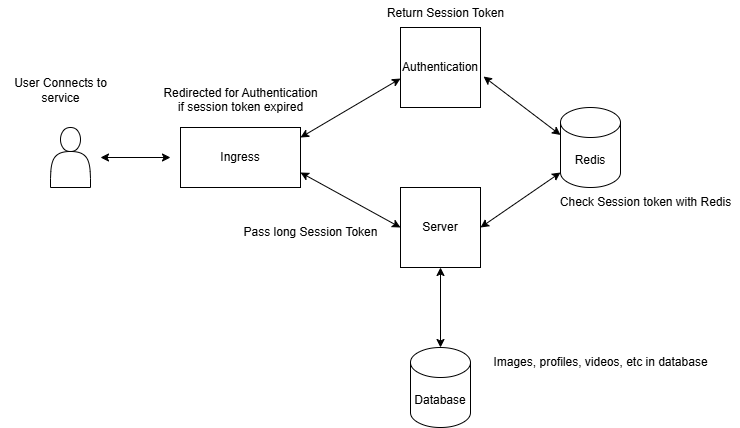

The diagram above was exported from draw.io. Its source (the exported page's mxGraphModel, read from the mxfile embedded in the PNG):
<mxGraphModel dx="1426" dy="781" grid="1" gridSize="10" guides="1" tooltips="1" connect="1" arrows="1" fold="1" page="1" pageScale="1" pageWidth="850" pageHeight="1100" math="0" shadow="0">
  <root>
    <mxCell id="0" />
    <mxCell id="1" parent="0" />
    <mxCell id="8t6da9xeSyz8B2yPzJe7-2" value="Authentication" style="whiteSpace=wrap;html=1;aspect=fixed;" vertex="1" parent="1">
      <mxGeometry x="450" y="200" width="80" height="80" as="geometry" />
    </mxCell>
    <mxCell id="8t6da9xeSyz8B2yPzJe7-3" value="Ingress" style="rounded=0;whiteSpace=wrap;html=1;" vertex="1" parent="1">
      <mxGeometry x="230" y="300" width="120" height="60" as="geometry" />
    </mxCell>
    <mxCell id="8t6da9xeSyz8B2yPzJe7-4" value="Server" style="whiteSpace=wrap;html=1;aspect=fixed;" vertex="1" parent="1">
      <mxGeometry x="450" y="360" width="80" height="80" as="geometry" />
    </mxCell>
    <mxCell id="8t6da9xeSyz8B2yPzJe7-7" value="" style="endArrow=classic;startArrow=classic;html=1;rounded=0;" edge="1" parent="1">
      <mxGeometry width="50" height="50" relative="1" as="geometry">
        <mxPoint x="150" y="330" as="sourcePoint" />
        <mxPoint x="220" y="330" as="targetPoint" />
      </mxGeometry>
    </mxCell>
    <mxCell id="8t6da9xeSyz8B2yPzJe7-8" value="" style="endArrow=classic;startArrow=classic;html=1;rounded=0;entryX=0;entryY=0.638;entryDx=0;entryDy=0;entryPerimeter=0;" edge="1" parent="1" target="8t6da9xeSyz8B2yPzJe7-2">
      <mxGeometry width="50" height="50" relative="1" as="geometry">
        <mxPoint x="350" y="310" as="sourcePoint" />
        <mxPoint x="400" y="260" as="targetPoint" />
      </mxGeometry>
    </mxCell>
    <mxCell id="8t6da9xeSyz8B2yPzJe7-9" value="Database" style="shape=cylinder3;whiteSpace=wrap;html=1;boundedLbl=1;backgroundOutline=1;size=15;" vertex="1" parent="1">
      <mxGeometry x="460" y="520" width="60" height="80" as="geometry" />
    </mxCell>
    <mxCell id="8t6da9xeSyz8B2yPzJe7-10" value="Redis" style="shape=cylinder3;whiteSpace=wrap;html=1;boundedLbl=1;backgroundOutline=1;size=15;" vertex="1" parent="1">
      <mxGeometry x="610" y="280" width="60" height="80" as="geometry" />
    </mxCell>
    <mxCell id="8t6da9xeSyz8B2yPzJe7-11" value="" style="endArrow=classic;startArrow=classic;html=1;rounded=0;exitX=1;exitY=0.75;exitDx=0;exitDy=0;entryX=0;entryY=0.5;entryDx=0;entryDy=0;" edge="1" parent="1" source="8t6da9xeSyz8B2yPzJe7-3" target="8t6da9xeSyz8B2yPzJe7-4">
      <mxGeometry width="50" height="50" relative="1" as="geometry">
        <mxPoint x="400" y="310" as="sourcePoint" />
        <mxPoint x="450" y="260" as="targetPoint" />
      </mxGeometry>
    </mxCell>
    <mxCell id="8t6da9xeSyz8B2yPzJe7-12" value="" style="endArrow=classic;startArrow=classic;html=1;rounded=0;exitX=1;exitY=0.75;exitDx=0;exitDy=0;entryX=0.5;entryY=0;entryDx=0;entryDy=0;entryPerimeter=0;" edge="1" parent="1" target="8t6da9xeSyz8B2yPzJe7-9">
      <mxGeometry width="50" height="50" relative="1" as="geometry">
        <mxPoint x="490" y="440" as="sourcePoint" />
        <mxPoint x="590" y="495" as="targetPoint" />
      </mxGeometry>
    </mxCell>
    <mxCell id="8t6da9xeSyz8B2yPzJe7-13" value="" style="endArrow=classic;startArrow=classic;html=1;rounded=0;exitX=1;exitY=0.5;exitDx=0;exitDy=0;entryX=0;entryY=1;entryDx=0;entryDy=-15;entryPerimeter=0;" edge="1" parent="1" source="8t6da9xeSyz8B2yPzJe7-4" target="8t6da9xeSyz8B2yPzJe7-10">
      <mxGeometry width="50" height="50" relative="1" as="geometry">
        <mxPoint x="590" y="390" as="sourcePoint" />
        <mxPoint x="590" y="470" as="targetPoint" />
      </mxGeometry>
    </mxCell>
    <mxCell id="8t6da9xeSyz8B2yPzJe7-14" value="" style="endArrow=classic;startArrow=classic;html=1;rounded=0;exitX=1.038;exitY=0.613;exitDx=0;exitDy=0;entryX=0;entryY=0;entryDx=0;entryDy=27.5;entryPerimeter=0;exitPerimeter=0;" edge="1" parent="1" source="8t6da9xeSyz8B2yPzJe7-2" target="8t6da9xeSyz8B2yPzJe7-10">
      <mxGeometry width="50" height="50" relative="1" as="geometry">
        <mxPoint x="540" y="410" as="sourcePoint" />
        <mxPoint x="620" y="355" as="targetPoint" />
      </mxGeometry>
    </mxCell>
    <mxCell id="8t6da9xeSyz8B2yPzJe7-16" value="" style="shape=actor;whiteSpace=wrap;html=1;" vertex="1" parent="1">
      <mxGeometry x="100" y="300" width="40" height="60" as="geometry" />
    </mxCell>
    <mxCell id="8t6da9xeSyz8B2yPzJe7-17" value="Return Session Token&lt;div&gt;&lt;br&gt;&lt;/div&gt;" style="text;html=1;align=center;verticalAlign=middle;resizable=0;points=[];autosize=1;strokeColor=none;fillColor=none;" vertex="1" parent="1">
      <mxGeometry x="425" y="173" width="140" height="40" as="geometry" />
    </mxCell>
    <mxCell id="8t6da9xeSyz8B2yPzJe7-18" value="Redirected for Authentication&lt;div&gt;if session token expired&lt;div&gt;&lt;br&gt;&lt;/div&gt;&lt;/div&gt;" style="text;html=1;align=center;verticalAlign=middle;resizable=0;points=[];autosize=1;strokeColor=none;fillColor=none;" vertex="1" parent="1">
      <mxGeometry x="200" y="250" width="180" height="60" as="geometry" />
    </mxCell>
    <mxCell id="8t6da9xeSyz8B2yPzJe7-19" value="Pass long Session Token" style="text;html=1;align=center;verticalAlign=middle;resizable=0;points=[];autosize=1;strokeColor=none;fillColor=none;" vertex="1" parent="1">
      <mxGeometry x="280" y="390" width="160" height="30" as="geometry" />
    </mxCell>
    <mxCell id="8t6da9xeSyz8B2yPzJe7-20" value="Check Session token with Redis" style="text;html=1;align=center;verticalAlign=middle;resizable=0;points=[];autosize=1;strokeColor=none;fillColor=none;" vertex="1" parent="1">
      <mxGeometry x="600" y="360" width="190" height="30" as="geometry" />
    </mxCell>
    <mxCell id="8t6da9xeSyz8B2yPzJe7-21" value="Images, profiles, videos, etc in database" style="text;html=1;align=center;verticalAlign=middle;resizable=0;points=[];autosize=1;strokeColor=none;fillColor=none;" vertex="1" parent="1">
      <mxGeometry x="530" y="520" width="240" height="30" as="geometry" />
    </mxCell>
    <mxCell id="8t6da9xeSyz8B2yPzJe7-22" value="User Connects to&lt;div&gt;service&lt;/div&gt;" style="text;html=1;align=center;verticalAlign=middle;resizable=0;points=[];autosize=1;strokeColor=none;fillColor=none;" vertex="1" parent="1">
      <mxGeometry x="50" y="243" width="120" height="40" as="geometry" />
    </mxCell>
  </root>
</mxGraphModel>